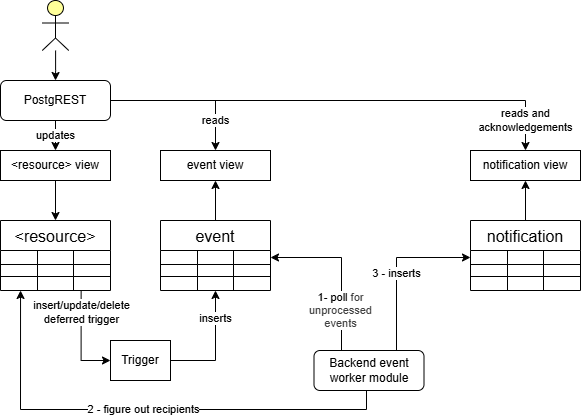

The diagram above was exported from draw.io. Its source (the exported page's mxGraphModel, read from the mxfile embedded in the PNG):
<mxGraphModel dx="680" dy="1147" grid="1" gridSize="10" guides="1" tooltips="1" connect="1" arrows="1" fold="1" page="1" pageScale="1" pageWidth="827" pageHeight="1169" math="0" shadow="0">
  <root>
    <mxCell id="0" />
    <mxCell id="1" parent="0" />
    <mxCell id="6qTjgXV6LNBJToc6RlZL-33" value="&lt;div&gt;insert/update/delete&lt;/div&gt;&lt;div&gt;deferred trigger&lt;br&gt;&lt;/div&gt;" style="edgeStyle=orthogonalEdgeStyle;rounded=0;orthogonalLoop=1;jettySize=auto;html=1;exitX=0.733;exitY=1;exitDx=0;exitDy=0;entryX=0;entryY=0.5;entryDx=0;entryDy=0;exitPerimeter=0;" parent="1" source="6qTjgXV6LNBJToc6RlZL-10" target="6qTjgXV6LNBJToc6RlZL-14" edge="1">
      <mxGeometry x="-0.5556" relative="1" as="geometry">
        <mxPoint as="offset" />
      </mxGeometry>
    </mxCell>
    <mxCell id="6qTjgXV6LNBJToc6RlZL-1" value="&lt;resource&gt;" style="shape=table;startSize=30;container=1;collapsible=0;childLayout=tableLayout;strokeColor=default;fontSize=16;" parent="1" vertex="1">
      <mxGeometry x="10" y="230" width="110" height="70" as="geometry" />
    </mxCell>
    <mxCell id="6qTjgXV6LNBJToc6RlZL-2" value="" style="shape=tableRow;horizontal=0;startSize=0;swimlaneHead=0;swimlaneBody=0;strokeColor=inherit;top=0;left=0;bottom=0;right=0;collapsible=0;dropTarget=0;fillColor=none;points=[[0,0.5],[1,0.5]];portConstraint=eastwest;fontSize=16;" parent="6qTjgXV6LNBJToc6RlZL-1" vertex="1">
      <mxGeometry y="30" width="110" height="14" as="geometry" />
    </mxCell>
    <mxCell id="6qTjgXV6LNBJToc6RlZL-3" value="" style="shape=partialRectangle;html=1;whiteSpace=wrap;connectable=0;strokeColor=inherit;overflow=hidden;fillColor=none;top=0;left=0;bottom=0;right=0;pointerEvents=1;fontSize=16;" parent="6qTjgXV6LNBJToc6RlZL-2" vertex="1">
      <mxGeometry width="37" height="14" as="geometry">
        <mxRectangle width="37" height="14" as="alternateBounds" />
      </mxGeometry>
    </mxCell>
    <mxCell id="6qTjgXV6LNBJToc6RlZL-4" value="" style="shape=partialRectangle;html=1;whiteSpace=wrap;connectable=0;strokeColor=inherit;overflow=hidden;fillColor=none;top=0;left=0;bottom=0;right=0;pointerEvents=1;fontSize=16;" parent="6qTjgXV6LNBJToc6RlZL-2" vertex="1">
      <mxGeometry x="37" width="36" height="14" as="geometry">
        <mxRectangle width="36" height="14" as="alternateBounds" />
      </mxGeometry>
    </mxCell>
    <mxCell id="6qTjgXV6LNBJToc6RlZL-5" value="" style="shape=partialRectangle;html=1;whiteSpace=wrap;connectable=0;strokeColor=inherit;overflow=hidden;fillColor=none;top=0;left=0;bottom=0;right=0;pointerEvents=1;fontSize=16;" parent="6qTjgXV6LNBJToc6RlZL-2" vertex="1">
      <mxGeometry x="73" width="37" height="14" as="geometry">
        <mxRectangle width="37" height="14" as="alternateBounds" />
      </mxGeometry>
    </mxCell>
    <mxCell id="6qTjgXV6LNBJToc6RlZL-6" value="" style="shape=tableRow;horizontal=0;startSize=0;swimlaneHead=0;swimlaneBody=0;strokeColor=inherit;top=0;left=0;bottom=0;right=0;collapsible=0;dropTarget=0;fillColor=none;points=[[0,0.5],[1,0.5]];portConstraint=eastwest;fontSize=16;" parent="6qTjgXV6LNBJToc6RlZL-1" vertex="1">
      <mxGeometry y="44" width="110" height="12" as="geometry" />
    </mxCell>
    <mxCell id="6qTjgXV6LNBJToc6RlZL-7" value="" style="shape=partialRectangle;html=1;whiteSpace=wrap;connectable=0;strokeColor=inherit;overflow=hidden;fillColor=none;top=0;left=0;bottom=0;right=0;pointerEvents=1;fontSize=16;" parent="6qTjgXV6LNBJToc6RlZL-6" vertex="1">
      <mxGeometry width="37" height="12" as="geometry">
        <mxRectangle width="37" height="12" as="alternateBounds" />
      </mxGeometry>
    </mxCell>
    <mxCell id="6qTjgXV6LNBJToc6RlZL-8" value="" style="shape=partialRectangle;html=1;whiteSpace=wrap;connectable=0;strokeColor=inherit;overflow=hidden;fillColor=none;top=0;left=0;bottom=0;right=0;pointerEvents=1;fontSize=16;" parent="6qTjgXV6LNBJToc6RlZL-6" vertex="1">
      <mxGeometry x="37" width="36" height="12" as="geometry">
        <mxRectangle width="36" height="12" as="alternateBounds" />
      </mxGeometry>
    </mxCell>
    <mxCell id="6qTjgXV6LNBJToc6RlZL-9" value="" style="shape=partialRectangle;html=1;whiteSpace=wrap;connectable=0;strokeColor=inherit;overflow=hidden;fillColor=none;top=0;left=0;bottom=0;right=0;pointerEvents=1;fontSize=16;" parent="6qTjgXV6LNBJToc6RlZL-6" vertex="1">
      <mxGeometry x="73" width="37" height="12" as="geometry">
        <mxRectangle width="37" height="12" as="alternateBounds" />
      </mxGeometry>
    </mxCell>
    <mxCell id="6qTjgXV6LNBJToc6RlZL-10" value="" style="shape=tableRow;horizontal=0;startSize=0;swimlaneHead=0;swimlaneBody=0;strokeColor=inherit;top=0;left=0;bottom=0;right=0;collapsible=0;dropTarget=0;fillColor=none;points=[[0,0.5],[1,0.5]];portConstraint=eastwest;fontSize=16;" parent="6qTjgXV6LNBJToc6RlZL-1" vertex="1">
      <mxGeometry y="56" width="110" height="14" as="geometry" />
    </mxCell>
    <mxCell id="6qTjgXV6LNBJToc6RlZL-11" value="" style="shape=partialRectangle;html=1;whiteSpace=wrap;connectable=0;strokeColor=inherit;overflow=hidden;fillColor=none;top=0;left=0;bottom=0;right=0;pointerEvents=1;fontSize=16;" parent="6qTjgXV6LNBJToc6RlZL-10" vertex="1">
      <mxGeometry width="37" height="14" as="geometry">
        <mxRectangle width="37" height="14" as="alternateBounds" />
      </mxGeometry>
    </mxCell>
    <mxCell id="6qTjgXV6LNBJToc6RlZL-12" value="" style="shape=partialRectangle;html=1;whiteSpace=wrap;connectable=0;strokeColor=inherit;overflow=hidden;fillColor=none;top=0;left=0;bottom=0;right=0;pointerEvents=1;fontSize=16;" parent="6qTjgXV6LNBJToc6RlZL-10" vertex="1">
      <mxGeometry x="37" width="36" height="14" as="geometry">
        <mxRectangle width="36" height="14" as="alternateBounds" />
      </mxGeometry>
    </mxCell>
    <mxCell id="6qTjgXV6LNBJToc6RlZL-13" value="" style="shape=partialRectangle;html=1;whiteSpace=wrap;connectable=0;strokeColor=inherit;overflow=hidden;fillColor=none;top=0;left=0;bottom=0;right=0;pointerEvents=1;fontSize=16;" parent="6qTjgXV6LNBJToc6RlZL-10" vertex="1">
      <mxGeometry x="73" width="37" height="14" as="geometry">
        <mxRectangle width="37" height="14" as="alternateBounds" />
      </mxGeometry>
    </mxCell>
    <mxCell id="6qTjgXV6LNBJToc6RlZL-48" value="inserts" style="edgeStyle=orthogonalEdgeStyle;rounded=0;orthogonalLoop=1;jettySize=auto;html=1;entryX=0.5;entryY=1;entryDx=0;entryDy=0;exitX=1;exitY=0.5;exitDx=0;exitDy=0;" parent="1" source="6qTjgXV6LNBJToc6RlZL-14" target="6qTjgXV6LNBJToc6RlZL-35" edge="1">
      <mxGeometry x="0.52" relative="1" as="geometry">
        <mxPoint as="offset" />
      </mxGeometry>
    </mxCell>
    <mxCell id="6qTjgXV6LNBJToc6RlZL-14" value="&lt;div&gt;Trigger&lt;/div&gt;" style="rounded=0;whiteSpace=wrap;html=1;" parent="1" vertex="1">
      <mxGeometry x="120" y="350" width="60" height="40" as="geometry" />
    </mxCell>
    <mxCell id="6qTjgXV6LNBJToc6RlZL-31" value="updates" style="edgeStyle=orthogonalEdgeStyle;rounded=0;orthogonalLoop=1;jettySize=auto;html=1;exitX=0.5;exitY=1;exitDx=0;exitDy=0;entryX=0.5;entryY=0;entryDx=0;entryDy=0;" parent="1" source="6qTjgXV6LNBJToc6RlZL-15" target="6qTjgXV6LNBJToc6RlZL-30" edge="1">
      <mxGeometry relative="1" as="geometry" />
    </mxCell>
    <mxCell id="6qTjgXV6LNBJToc6RlZL-50" value="reads" style="edgeStyle=orthogonalEdgeStyle;rounded=0;orthogonalLoop=1;jettySize=auto;html=1;exitX=1;exitY=0.5;exitDx=0;exitDy=0;entryX=0.5;entryY=0;entryDx=0;entryDy=0;" parent="1" source="6qTjgXV6LNBJToc6RlZL-15" target="6qTjgXV6LNBJToc6RlZL-49" edge="1">
      <mxGeometry x="0.6128" relative="1" as="geometry">
        <mxPoint as="offset" />
      </mxGeometry>
    </mxCell>
    <mxCell id="6qTjgXV6LNBJToc6RlZL-72" value="&lt;div&gt;reads and&lt;/div&gt;&lt;div&gt;acknowledgements&lt;/div&gt;" style="edgeStyle=orthogonalEdgeStyle;rounded=0;orthogonalLoop=1;jettySize=auto;html=1;exitX=1;exitY=0.5;exitDx=0;exitDy=0;entryX=0.5;entryY=0;entryDx=0;entryDy=0;" parent="1" source="6qTjgXV6LNBJToc6RlZL-15" target="6qTjgXV6LNBJToc6RlZL-70" edge="1">
      <mxGeometry x="0.871" relative="1" as="geometry">
        <mxPoint as="offset" />
      </mxGeometry>
    </mxCell>
    <mxCell id="6qTjgXV6LNBJToc6RlZL-15" value="PostgREST" style="rounded=1;whiteSpace=wrap;html=1;" parent="1" vertex="1">
      <mxGeometry x="10" y="90" width="110" height="40" as="geometry" />
    </mxCell>
    <mxCell id="6qTjgXV6LNBJToc6RlZL-32" style="edgeStyle=orthogonalEdgeStyle;rounded=0;orthogonalLoop=1;jettySize=auto;html=1;exitX=0.5;exitY=1;exitDx=0;exitDy=0;entryX=0.5;entryY=0;entryDx=0;entryDy=0;" parent="1" source="6qTjgXV6LNBJToc6RlZL-30" target="6qTjgXV6LNBJToc6RlZL-1" edge="1">
      <mxGeometry relative="1" as="geometry" />
    </mxCell>
    <mxCell id="6qTjgXV6LNBJToc6RlZL-30" value="&amp;lt;resource&amp;gt; view" style="rounded=0;whiteSpace=wrap;html=1;" parent="1" vertex="1">
      <mxGeometry x="10" y="160" width="110" height="30" as="geometry" />
    </mxCell>
    <mxCell id="6qTjgXV6LNBJToc6RlZL-51" style="edgeStyle=orthogonalEdgeStyle;rounded=0;orthogonalLoop=1;jettySize=auto;html=1;exitX=0.5;exitY=0;exitDx=0;exitDy=0;entryX=0.5;entryY=1;entryDx=0;entryDy=0;" parent="1" source="6qTjgXV6LNBJToc6RlZL-35" target="6qTjgXV6LNBJToc6RlZL-49" edge="1">
      <mxGeometry relative="1" as="geometry" />
    </mxCell>
    <mxCell id="6qTjgXV6LNBJToc6RlZL-35" value="event" style="shape=table;startSize=30;container=1;collapsible=0;childLayout=tableLayout;strokeColor=default;fontSize=16;" parent="1" vertex="1">
      <mxGeometry x="170" y="230" width="110" height="70" as="geometry" />
    </mxCell>
    <mxCell id="6qTjgXV6LNBJToc6RlZL-36" value="" style="shape=tableRow;horizontal=0;startSize=0;swimlaneHead=0;swimlaneBody=0;strokeColor=inherit;top=0;left=0;bottom=0;right=0;collapsible=0;dropTarget=0;fillColor=none;points=[[0,0.5],[1,0.5]];portConstraint=eastwest;fontSize=16;" parent="6qTjgXV6LNBJToc6RlZL-35" vertex="1">
      <mxGeometry y="30" width="110" height="14" as="geometry" />
    </mxCell>
    <mxCell id="6qTjgXV6LNBJToc6RlZL-37" value="" style="shape=partialRectangle;html=1;whiteSpace=wrap;connectable=0;strokeColor=inherit;overflow=hidden;fillColor=none;top=0;left=0;bottom=0;right=0;pointerEvents=1;fontSize=16;" parent="6qTjgXV6LNBJToc6RlZL-36" vertex="1">
      <mxGeometry width="37" height="14" as="geometry">
        <mxRectangle width="37" height="14" as="alternateBounds" />
      </mxGeometry>
    </mxCell>
    <mxCell id="6qTjgXV6LNBJToc6RlZL-38" value="" style="shape=partialRectangle;html=1;whiteSpace=wrap;connectable=0;strokeColor=inherit;overflow=hidden;fillColor=none;top=0;left=0;bottom=0;right=0;pointerEvents=1;fontSize=16;" parent="6qTjgXV6LNBJToc6RlZL-36" vertex="1">
      <mxGeometry x="37" width="36" height="14" as="geometry">
        <mxRectangle width="36" height="14" as="alternateBounds" />
      </mxGeometry>
    </mxCell>
    <mxCell id="6qTjgXV6LNBJToc6RlZL-39" value="" style="shape=partialRectangle;html=1;whiteSpace=wrap;connectable=0;strokeColor=inherit;overflow=hidden;fillColor=none;top=0;left=0;bottom=0;right=0;pointerEvents=1;fontSize=16;" parent="6qTjgXV6LNBJToc6RlZL-36" vertex="1">
      <mxGeometry x="73" width="37" height="14" as="geometry">
        <mxRectangle width="37" height="14" as="alternateBounds" />
      </mxGeometry>
    </mxCell>
    <mxCell id="6qTjgXV6LNBJToc6RlZL-40" value="" style="shape=tableRow;horizontal=0;startSize=0;swimlaneHead=0;swimlaneBody=0;strokeColor=inherit;top=0;left=0;bottom=0;right=0;collapsible=0;dropTarget=0;fillColor=none;points=[[0,0.5],[1,0.5]];portConstraint=eastwest;fontSize=16;" parent="6qTjgXV6LNBJToc6RlZL-35" vertex="1">
      <mxGeometry y="44" width="110" height="12" as="geometry" />
    </mxCell>
    <mxCell id="6qTjgXV6LNBJToc6RlZL-41" value="" style="shape=partialRectangle;html=1;whiteSpace=wrap;connectable=0;strokeColor=inherit;overflow=hidden;fillColor=none;top=0;left=0;bottom=0;right=0;pointerEvents=1;fontSize=16;" parent="6qTjgXV6LNBJToc6RlZL-40" vertex="1">
      <mxGeometry width="37" height="12" as="geometry">
        <mxRectangle width="37" height="12" as="alternateBounds" />
      </mxGeometry>
    </mxCell>
    <mxCell id="6qTjgXV6LNBJToc6RlZL-42" value="" style="shape=partialRectangle;html=1;whiteSpace=wrap;connectable=0;strokeColor=inherit;overflow=hidden;fillColor=none;top=0;left=0;bottom=0;right=0;pointerEvents=1;fontSize=16;" parent="6qTjgXV6LNBJToc6RlZL-40" vertex="1">
      <mxGeometry x="37" width="36" height="12" as="geometry">
        <mxRectangle width="36" height="12" as="alternateBounds" />
      </mxGeometry>
    </mxCell>
    <mxCell id="6qTjgXV6LNBJToc6RlZL-43" value="" style="shape=partialRectangle;html=1;whiteSpace=wrap;connectable=0;strokeColor=inherit;overflow=hidden;fillColor=none;top=0;left=0;bottom=0;right=0;pointerEvents=1;fontSize=16;" parent="6qTjgXV6LNBJToc6RlZL-40" vertex="1">
      <mxGeometry x="73" width="37" height="12" as="geometry">
        <mxRectangle width="37" height="12" as="alternateBounds" />
      </mxGeometry>
    </mxCell>
    <mxCell id="6qTjgXV6LNBJToc6RlZL-44" value="" style="shape=tableRow;horizontal=0;startSize=0;swimlaneHead=0;swimlaneBody=0;strokeColor=inherit;top=0;left=0;bottom=0;right=0;collapsible=0;dropTarget=0;fillColor=none;points=[[0,0.5],[1,0.5]];portConstraint=eastwest;fontSize=16;" parent="6qTjgXV6LNBJToc6RlZL-35" vertex="1">
      <mxGeometry y="56" width="110" height="14" as="geometry" />
    </mxCell>
    <mxCell id="6qTjgXV6LNBJToc6RlZL-45" value="" style="shape=partialRectangle;html=1;whiteSpace=wrap;connectable=0;strokeColor=inherit;overflow=hidden;fillColor=none;top=0;left=0;bottom=0;right=0;pointerEvents=1;fontSize=16;" parent="6qTjgXV6LNBJToc6RlZL-44" vertex="1">
      <mxGeometry width="37" height="14" as="geometry">
        <mxRectangle width="37" height="14" as="alternateBounds" />
      </mxGeometry>
    </mxCell>
    <mxCell id="6qTjgXV6LNBJToc6RlZL-46" value="" style="shape=partialRectangle;html=1;whiteSpace=wrap;connectable=0;strokeColor=inherit;overflow=hidden;fillColor=none;top=0;left=0;bottom=0;right=0;pointerEvents=1;fontSize=16;" parent="6qTjgXV6LNBJToc6RlZL-44" vertex="1">
      <mxGeometry x="37" width="36" height="14" as="geometry">
        <mxRectangle width="36" height="14" as="alternateBounds" />
      </mxGeometry>
    </mxCell>
    <mxCell id="6qTjgXV6LNBJToc6RlZL-47" value="" style="shape=partialRectangle;html=1;whiteSpace=wrap;connectable=0;strokeColor=inherit;overflow=hidden;fillColor=none;top=0;left=0;bottom=0;right=0;pointerEvents=1;fontSize=16;" parent="6qTjgXV6LNBJToc6RlZL-44" vertex="1">
      <mxGeometry x="73" width="37" height="14" as="geometry">
        <mxRectangle width="37" height="14" as="alternateBounds" />
      </mxGeometry>
    </mxCell>
    <mxCell id="6qTjgXV6LNBJToc6RlZL-49" value="event view" style="rounded=0;whiteSpace=wrap;html=1;" parent="1" vertex="1">
      <mxGeometry x="170" y="160" width="110" height="30" as="geometry" />
    </mxCell>
    <mxCell id="6qTjgXV6LNBJToc6RlZL-55" value="1- poll&amp;nbsp;&lt;span style=&quot;color: rgb(63, 63, 63); background-color: light-dark(#ffffff, var(--ge-dark-color, #121212));&quot;&gt;for&lt;/span&gt;&lt;div&gt;&lt;span style=&quot;color: rgb(63, 63, 63); background-color: light-dark(#ffffff, var(--ge-dark-color, #121212));&quot;&gt;unprocessed&lt;/span&gt;&lt;/div&gt;&lt;div&gt;&lt;span style=&quot;color: rgb(63, 63, 63); background-color: light-dark(#ffffff, var(--ge-dark-color, #121212));&quot;&gt;events&lt;/span&gt;&lt;/div&gt;" style="edgeStyle=orthogonalEdgeStyle;rounded=0;orthogonalLoop=1;jettySize=auto;html=1;exitX=0.25;exitY=0;exitDx=0;exitDy=0;entryX=1;entryY=0.5;entryDx=0;entryDy=0;" parent="1" source="6qTjgXV6LNBJToc6RlZL-54" target="6qTjgXV6LNBJToc6RlZL-36" edge="1">
      <mxGeometry x="-0.5122" y="1" relative="1" as="geometry">
        <mxPoint x="378.5" y="302" as="targetPoint" />
        <mxPoint as="offset" />
      </mxGeometry>
    </mxCell>
    <mxCell id="6qTjgXV6LNBJToc6RlZL-77" value="3 - inserts" style="edgeStyle=orthogonalEdgeStyle;rounded=0;orthogonalLoop=1;jettySize=auto;html=1;exitX=0.75;exitY=0;exitDx=0;exitDy=0;entryX=0;entryY=0.5;entryDx=0;entryDy=0;" parent="1" source="6qTjgXV6LNBJToc6RlZL-54" target="6qTjgXV6LNBJToc6RlZL-58" edge="1">
      <mxGeometry x="-0.0809" relative="1" as="geometry">
        <mxPoint as="offset" />
      </mxGeometry>
    </mxCell>
    <mxCell id="6qTjgXV6LNBJToc6RlZL-54" value="Backend event worker module" style="rounded=1;whiteSpace=wrap;html=1;" parent="1" vertex="1">
      <mxGeometry x="323.5" y="360" width="110" height="40" as="geometry" />
    </mxCell>
    <mxCell id="6qTjgXV6LNBJToc6RlZL-56" style="edgeStyle=orthogonalEdgeStyle;rounded=0;orthogonalLoop=1;jettySize=auto;html=1;exitX=0.5;exitY=0;exitDx=0;exitDy=0;entryX=0.5;entryY=1;entryDx=0;entryDy=0;" parent="1" source="6qTjgXV6LNBJToc6RlZL-57" target="6qTjgXV6LNBJToc6RlZL-70" edge="1">
      <mxGeometry relative="1" as="geometry" />
    </mxCell>
    <mxCell id="6qTjgXV6LNBJToc6RlZL-57" value="notification" style="shape=table;startSize=30;container=1;collapsible=0;childLayout=tableLayout;strokeColor=default;fontSize=16;" parent="1" vertex="1">
      <mxGeometry x="480" y="230" width="110" height="70" as="geometry" />
    </mxCell>
    <mxCell id="6qTjgXV6LNBJToc6RlZL-58" value="" style="shape=tableRow;horizontal=0;startSize=0;swimlaneHead=0;swimlaneBody=0;strokeColor=inherit;top=0;left=0;bottom=0;right=0;collapsible=0;dropTarget=0;fillColor=none;points=[[0,0.5],[1,0.5]];portConstraint=eastwest;fontSize=16;" parent="6qTjgXV6LNBJToc6RlZL-57" vertex="1">
      <mxGeometry y="30" width="110" height="14" as="geometry" />
    </mxCell>
    <mxCell id="6qTjgXV6LNBJToc6RlZL-59" value="" style="shape=partialRectangle;html=1;whiteSpace=wrap;connectable=0;strokeColor=inherit;overflow=hidden;fillColor=none;top=0;left=0;bottom=0;right=0;pointerEvents=1;fontSize=16;" parent="6qTjgXV6LNBJToc6RlZL-58" vertex="1">
      <mxGeometry width="37" height="14" as="geometry">
        <mxRectangle width="37" height="14" as="alternateBounds" />
      </mxGeometry>
    </mxCell>
    <mxCell id="6qTjgXV6LNBJToc6RlZL-60" value="" style="shape=partialRectangle;html=1;whiteSpace=wrap;connectable=0;strokeColor=inherit;overflow=hidden;fillColor=none;top=0;left=0;bottom=0;right=0;pointerEvents=1;fontSize=16;" parent="6qTjgXV6LNBJToc6RlZL-58" vertex="1">
      <mxGeometry x="37" width="36" height="14" as="geometry">
        <mxRectangle width="36" height="14" as="alternateBounds" />
      </mxGeometry>
    </mxCell>
    <mxCell id="6qTjgXV6LNBJToc6RlZL-61" value="" style="shape=partialRectangle;html=1;whiteSpace=wrap;connectable=0;strokeColor=inherit;overflow=hidden;fillColor=none;top=0;left=0;bottom=0;right=0;pointerEvents=1;fontSize=16;" parent="6qTjgXV6LNBJToc6RlZL-58" vertex="1">
      <mxGeometry x="73" width="37" height="14" as="geometry">
        <mxRectangle width="37" height="14" as="alternateBounds" />
      </mxGeometry>
    </mxCell>
    <mxCell id="6qTjgXV6LNBJToc6RlZL-62" value="" style="shape=tableRow;horizontal=0;startSize=0;swimlaneHead=0;swimlaneBody=0;strokeColor=inherit;top=0;left=0;bottom=0;right=0;collapsible=0;dropTarget=0;fillColor=none;points=[[0,0.5],[1,0.5]];portConstraint=eastwest;fontSize=16;" parent="6qTjgXV6LNBJToc6RlZL-57" vertex="1">
      <mxGeometry y="44" width="110" height="12" as="geometry" />
    </mxCell>
    <mxCell id="6qTjgXV6LNBJToc6RlZL-63" value="" style="shape=partialRectangle;html=1;whiteSpace=wrap;connectable=0;strokeColor=inherit;overflow=hidden;fillColor=none;top=0;left=0;bottom=0;right=0;pointerEvents=1;fontSize=16;" parent="6qTjgXV6LNBJToc6RlZL-62" vertex="1">
      <mxGeometry width="37" height="12" as="geometry">
        <mxRectangle width="37" height="12" as="alternateBounds" />
      </mxGeometry>
    </mxCell>
    <mxCell id="6qTjgXV6LNBJToc6RlZL-64" value="" style="shape=partialRectangle;html=1;whiteSpace=wrap;connectable=0;strokeColor=inherit;overflow=hidden;fillColor=none;top=0;left=0;bottom=0;right=0;pointerEvents=1;fontSize=16;" parent="6qTjgXV6LNBJToc6RlZL-62" vertex="1">
      <mxGeometry x="37" width="36" height="12" as="geometry">
        <mxRectangle width="36" height="12" as="alternateBounds" />
      </mxGeometry>
    </mxCell>
    <mxCell id="6qTjgXV6LNBJToc6RlZL-65" value="" style="shape=partialRectangle;html=1;whiteSpace=wrap;connectable=0;strokeColor=inherit;overflow=hidden;fillColor=none;top=0;left=0;bottom=0;right=0;pointerEvents=1;fontSize=16;" parent="6qTjgXV6LNBJToc6RlZL-62" vertex="1">
      <mxGeometry x="73" width="37" height="12" as="geometry">
        <mxRectangle width="37" height="12" as="alternateBounds" />
      </mxGeometry>
    </mxCell>
    <mxCell id="6qTjgXV6LNBJToc6RlZL-66" value="" style="shape=tableRow;horizontal=0;startSize=0;swimlaneHead=0;swimlaneBody=0;strokeColor=inherit;top=0;left=0;bottom=0;right=0;collapsible=0;dropTarget=0;fillColor=none;points=[[0,0.5],[1,0.5]];portConstraint=eastwest;fontSize=16;" parent="6qTjgXV6LNBJToc6RlZL-57" vertex="1">
      <mxGeometry y="56" width="110" height="14" as="geometry" />
    </mxCell>
    <mxCell id="6qTjgXV6LNBJToc6RlZL-67" value="" style="shape=partialRectangle;html=1;whiteSpace=wrap;connectable=0;strokeColor=inherit;overflow=hidden;fillColor=none;top=0;left=0;bottom=0;right=0;pointerEvents=1;fontSize=16;" parent="6qTjgXV6LNBJToc6RlZL-66" vertex="1">
      <mxGeometry width="37" height="14" as="geometry">
        <mxRectangle width="37" height="14" as="alternateBounds" />
      </mxGeometry>
    </mxCell>
    <mxCell id="6qTjgXV6LNBJToc6RlZL-68" value="" style="shape=partialRectangle;html=1;whiteSpace=wrap;connectable=0;strokeColor=inherit;overflow=hidden;fillColor=none;top=0;left=0;bottom=0;right=0;pointerEvents=1;fontSize=16;" parent="6qTjgXV6LNBJToc6RlZL-66" vertex="1">
      <mxGeometry x="37" width="36" height="14" as="geometry">
        <mxRectangle width="36" height="14" as="alternateBounds" />
      </mxGeometry>
    </mxCell>
    <mxCell id="6qTjgXV6LNBJToc6RlZL-69" value="" style="shape=partialRectangle;html=1;whiteSpace=wrap;connectable=0;strokeColor=inherit;overflow=hidden;fillColor=none;top=0;left=0;bottom=0;right=0;pointerEvents=1;fontSize=16;" parent="6qTjgXV6LNBJToc6RlZL-66" vertex="1">
      <mxGeometry x="73" width="37" height="14" as="geometry">
        <mxRectangle width="37" height="14" as="alternateBounds" />
      </mxGeometry>
    </mxCell>
    <mxCell id="6qTjgXV6LNBJToc6RlZL-70" value="notification view" style="rounded=0;whiteSpace=wrap;html=1;" parent="1" vertex="1">
      <mxGeometry x="480" y="160" width="110" height="30" as="geometry" />
    </mxCell>
    <mxCell id="6qTjgXV6LNBJToc6RlZL-75" style="edgeStyle=orthogonalEdgeStyle;rounded=0;orthogonalLoop=1;jettySize=auto;html=1;entryX=0.5;entryY=0;entryDx=0;entryDy=0;" parent="1" source="6qTjgXV6LNBJToc6RlZL-74" target="6qTjgXV6LNBJToc6RlZL-15" edge="1">
      <mxGeometry relative="1" as="geometry" />
    </mxCell>
    <mxCell id="6qTjgXV6LNBJToc6RlZL-74" value="" style="html=1;outlineConnect=0;whiteSpace=wrap;fillColor=#ffff99;verticalLabelPosition=bottom;verticalAlign=top;align=center;shape=mxgraph.archimate3.actor;" parent="1" vertex="1">
      <mxGeometry x="51.75" y="10" width="26.5" height="50" as="geometry" />
    </mxCell>
    <mxCell id="2" value="2 - figure out recipients" style="edgeStyle=orthogonalEdgeStyle;html=1;entryX=0.194;entryY=1.333;entryDx=0;entryDy=0;entryPerimeter=0;rounded=0;curved=0;" edge="1" parent="1" source="6qTjgXV6LNBJToc6RlZL-54">
      <mxGeometry relative="1" as="geometry">
        <mxPoint x="375.21999999999997" y="409.01" as="sourcePoint" />
        <mxPoint x="30.04000000000003" y="300.002" as="targetPoint" />
        <Array as="points">
          <mxPoint x="376" y="419" />
          <mxPoint x="30" y="419" />
        </Array>
      </mxGeometry>
    </mxCell>
  </root>
</mxGraphModel>